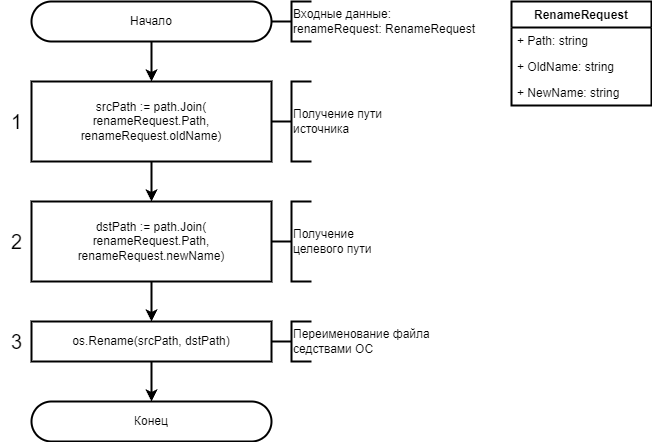

The diagram above was exported from draw.io. Its source (the exported page's mxGraphModel, read from the mxfile embedded in the PNG):
<mxGraphModel dx="1185" dy="683" grid="1" gridSize="10" guides="1" tooltips="1" connect="1" arrows="1" fold="1" page="1" pageScale="1" pageWidth="827" pageHeight="1169" math="0" shadow="0">
  <root>
    <mxCell id="0" />
    <mxCell id="1" parent="0" />
    <mxCell id="4h39Qeq0NQnfV_5SCzpf-1" value="Начало" style="rounded=1;whiteSpace=wrap;html=1;arcSize=50;strokeWidth=2;" parent="1" vertex="1">
      <mxGeometry x="40" y="80" width="240" height="40" as="geometry" />
    </mxCell>
    <mxCell id="iTu6qtMiq7oV4VMwZIWo-1" value="" style="strokeWidth=2;html=1;shape=mxgraph.flowchart.annotation_2;align=left;labelPosition=right;pointerEvents=1;" parent="1" vertex="1">
      <mxGeometry x="280" y="80" width="40" height="40" as="geometry" />
    </mxCell>
    <mxCell id="iTu6qtMiq7oV4VMwZIWo-2" value="Входные данные:&lt;br&gt;renameRequest: RenameRequest" style="rounded=0;whiteSpace=wrap;html=1;strokeColor=none;fillColor=none;strokeWidth=2;align=left;" parent="1" vertex="1">
      <mxGeometry x="300" y="80" width="190" height="40" as="geometry" />
    </mxCell>
    <mxCell id="iTu6qtMiq7oV4VMwZIWo-3" value="RenameRequest" style="swimlane;fontStyle=1;childLayout=stackLayout;horizontal=1;startSize=26;fillColor=none;horizontalStack=0;resizeParent=1;resizeParentMax=0;resizeLast=0;collapsible=1;marginBottom=0;strokeColor=default;strokeWidth=2;" parent="1" vertex="1">
      <mxGeometry x="520" y="80" width="140" height="104" as="geometry" />
    </mxCell>
    <mxCell id="iTu6qtMiq7oV4VMwZIWo-6" value="+ Path: string" style="text;strokeColor=none;fillColor=none;align=left;verticalAlign=top;spacingLeft=4;spacingRight=4;overflow=hidden;rotatable=0;points=[[0,0.5],[1,0.5]];portConstraint=eastwest;strokeWidth=2;" parent="iTu6qtMiq7oV4VMwZIWo-3" vertex="1">
      <mxGeometry y="26" width="140" height="26" as="geometry" />
    </mxCell>
    <mxCell id="iTu6qtMiq7oV4VMwZIWo-4" value="+ OldName: string" style="text;strokeColor=none;fillColor=none;align=left;verticalAlign=top;spacingLeft=4;spacingRight=4;overflow=hidden;rotatable=0;points=[[0,0.5],[1,0.5]];portConstraint=eastwest;strokeWidth=2;" parent="iTu6qtMiq7oV4VMwZIWo-3" vertex="1">
      <mxGeometry y="52" width="140" height="26" as="geometry" />
    </mxCell>
    <mxCell id="iTu6qtMiq7oV4VMwZIWo-5" value="+ NewName: string" style="text;strokeColor=none;fillColor=none;align=left;verticalAlign=top;spacingLeft=4;spacingRight=4;overflow=hidden;rotatable=0;points=[[0,0.5],[1,0.5]];portConstraint=eastwest;strokeWidth=2;" parent="iTu6qtMiq7oV4VMwZIWo-3" vertex="1">
      <mxGeometry y="78" width="140" height="26" as="geometry" />
    </mxCell>
    <mxCell id="VcclbWa6c5ef4zZkmtWN-1" value="os.Rename(srcPath, dstPath)" style="rounded=0;whiteSpace=wrap;html=1;strokeWidth=2;" parent="1" vertex="1">
      <mxGeometry x="40" y="400" width="240" height="40" as="geometry" />
    </mxCell>
    <mxCell id="VcclbWa6c5ef4zZkmtWN-3" value="srcPath := path.Join(&lt;br&gt;renameRequest.Path,&lt;br&gt;renameRequest.oldName)" style="rounded=0;whiteSpace=wrap;html=1;strokeWidth=2;" parent="1" vertex="1">
      <mxGeometry x="40" y="160" width="240" height="80" as="geometry" />
    </mxCell>
    <mxCell id="VcclbWa6c5ef4zZkmtWN-4" value="dstPath := path.Join(&lt;br&gt;renameRequest.Path,&lt;br&gt;renameRequest.newName)" style="rounded=0;whiteSpace=wrap;html=1;strokeWidth=2;" parent="1" vertex="1">
      <mxGeometry x="40" y="280" width="240" height="80" as="geometry" />
    </mxCell>
    <mxCell id="1CuZBh3SfZjXrb2SlqWL-1" value="Конец" style="rounded=1;whiteSpace=wrap;html=1;arcSize=50;strokeWidth=2;" parent="1" vertex="1">
      <mxGeometry x="40" y="480" width="240" height="40" as="geometry" />
    </mxCell>
    <mxCell id="1CuZBh3SfZjXrb2SlqWL-2" value="" style="endArrow=classic;html=1;rounded=0;strokeWidth=2;exitX=0.5;exitY=1;exitDx=0;exitDy=0;entryX=0.5;entryY=0;entryDx=0;entryDy=0;" parent="1" source="4h39Qeq0NQnfV_5SCzpf-1" target="VcclbWa6c5ef4zZkmtWN-3" edge="1">
      <mxGeometry width="50" height="50" relative="1" as="geometry">
        <mxPoint x="250" y="320" as="sourcePoint" />
        <mxPoint x="300" y="270" as="targetPoint" />
      </mxGeometry>
    </mxCell>
    <mxCell id="1CuZBh3SfZjXrb2SlqWL-3" value="" style="endArrow=classic;html=1;rounded=0;strokeWidth=2;exitX=0.5;exitY=1;exitDx=0;exitDy=0;entryX=0.5;entryY=0;entryDx=0;entryDy=0;" parent="1" source="VcclbWa6c5ef4zZkmtWN-3" target="VcclbWa6c5ef4zZkmtWN-4" edge="1">
      <mxGeometry width="50" height="50" relative="1" as="geometry">
        <mxPoint x="250" y="320" as="sourcePoint" />
        <mxPoint x="300" y="270" as="targetPoint" />
      </mxGeometry>
    </mxCell>
    <mxCell id="1CuZBh3SfZjXrb2SlqWL-4" value="" style="endArrow=classic;html=1;rounded=0;strokeWidth=2;exitX=0.5;exitY=1;exitDx=0;exitDy=0;entryX=0.5;entryY=0;entryDx=0;entryDy=0;" parent="1" source="VcclbWa6c5ef4zZkmtWN-4" target="VcclbWa6c5ef4zZkmtWN-1" edge="1">
      <mxGeometry width="50" height="50" relative="1" as="geometry">
        <mxPoint x="250" y="320" as="sourcePoint" />
        <mxPoint x="300" y="270" as="targetPoint" />
      </mxGeometry>
    </mxCell>
    <mxCell id="1CuZBh3SfZjXrb2SlqWL-5" value="" style="endArrow=classic;html=1;rounded=0;strokeWidth=2;exitX=0.5;exitY=1;exitDx=0;exitDy=0;entryX=0.5;entryY=0;entryDx=0;entryDy=0;" parent="1" source="VcclbWa6c5ef4zZkmtWN-1" target="1CuZBh3SfZjXrb2SlqWL-1" edge="1">
      <mxGeometry width="50" height="50" relative="1" as="geometry">
        <mxPoint x="250" y="320" as="sourcePoint" />
        <mxPoint x="300" y="270" as="targetPoint" />
      </mxGeometry>
    </mxCell>
    <mxCell id="yRYv5A8y5p4TfkAKX59r-1" value="1" style="text;html=1;align=center;verticalAlign=middle;resizable=0;points=[];autosize=1;strokeColor=none;fillColor=none;fontSize=20;strokeWidth=2;" parent="1" vertex="1">
      <mxGeometry x="10" y="180" width="30" height="40" as="geometry" />
    </mxCell>
    <mxCell id="yRYv5A8y5p4TfkAKX59r-2" value="2" style="text;html=1;align=center;verticalAlign=middle;resizable=0;points=[];autosize=1;strokeColor=none;fillColor=none;fontSize=20;strokeWidth=2;" parent="1" vertex="1">
      <mxGeometry x="10" y="300" width="30" height="40" as="geometry" />
    </mxCell>
    <mxCell id="yRYv5A8y5p4TfkAKX59r-3" value="3" style="text;html=1;align=center;verticalAlign=middle;resizable=0;points=[];autosize=1;strokeColor=none;fillColor=none;fontSize=20;strokeWidth=2;" parent="1" vertex="1">
      <mxGeometry x="10" y="400" width="30" height="40" as="geometry" />
    </mxCell>
    <mxCell id="rZ7K4Gy26BIVi4NhXtRu-1" value="" style="strokeWidth=2;html=1;shape=mxgraph.flowchart.annotation_2;align=left;labelPosition=right;pointerEvents=1;" parent="1" vertex="1">
      <mxGeometry x="280" y="160" width="40" height="80" as="geometry" />
    </mxCell>
    <mxCell id="rZ7K4Gy26BIVi4NhXtRu-2" value="Получение пути источника" style="rounded=0;whiteSpace=wrap;html=1;strokeColor=none;fillColor=none;strokeWidth=2;align=left;" parent="1" vertex="1">
      <mxGeometry x="300" y="160" width="100" height="80" as="geometry" />
    </mxCell>
    <mxCell id="rZ7K4Gy26BIVi4NhXtRu-3" value="" style="strokeWidth=2;html=1;shape=mxgraph.flowchart.annotation_2;align=left;labelPosition=right;pointerEvents=1;" parent="1" vertex="1">
      <mxGeometry x="280" y="280" width="40" height="80" as="geometry" />
    </mxCell>
    <mxCell id="rZ7K4Gy26BIVi4NhXtRu-4" value="Получение целевого пути" style="rounded=0;whiteSpace=wrap;html=1;strokeColor=none;fillColor=none;strokeWidth=2;align=left;" parent="1" vertex="1">
      <mxGeometry x="300" y="280" width="100" height="80" as="geometry" />
    </mxCell>
    <mxCell id="rZ7K4Gy26BIVi4NhXtRu-5" value="" style="strokeWidth=2;html=1;shape=mxgraph.flowchart.annotation_2;align=left;labelPosition=right;pointerEvents=1;" parent="1" vertex="1">
      <mxGeometry x="280" y="400" width="40" height="40" as="geometry" />
    </mxCell>
    <mxCell id="rZ7K4Gy26BIVi4NhXtRu-6" value="Переименование файла седствами ОС" style="rounded=0;whiteSpace=wrap;html=1;strokeColor=none;fillColor=none;strokeWidth=2;align=left;" parent="1" vertex="1">
      <mxGeometry x="300" y="400" width="140" height="40" as="geometry" />
    </mxCell>
  </root>
</mxGraphModel>